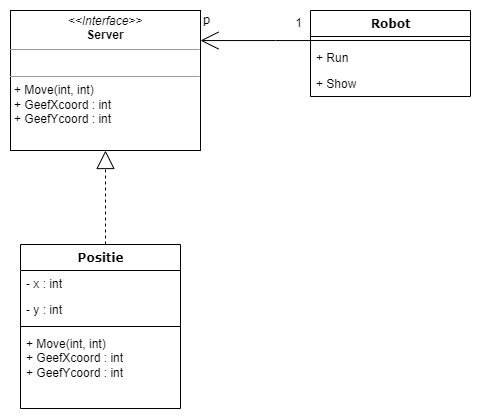

The diagram above was exported from draw.io. Its source (the exported page's mxGraphModel, read from the mxfile embedded in the PNG):
<mxGraphModel dx="947" dy="489" grid="0" gridSize="10" guides="1" tooltips="1" connect="1" arrows="1" fold="1" page="1" pageScale="1" pageWidth="1100" pageHeight="850" background="none" math="0" shadow="0">
  <root>
    <mxCell id="0" />
    <mxCell id="1" parent="0" />
    <mxCell id="b94bc138ca980ef-7" style="edgeStyle=orthogonalEdgeStyle;rounded=0;html=1;labelBackgroundColor=none;startArrow=none;startFill=0;startSize=8;endArrow=open;endFill=0;endSize=16;fontFamily=Verdana;fontSize=12;" parent="1" source="78961159f06e98e8-43" target="b94bc138ca980ef-1" edge="1">
      <mxGeometry relative="1" as="geometry">
        <Array as="points">
          <mxPoint x="505" y="256" />
          <mxPoint x="505" y="256" />
        </Array>
      </mxGeometry>
    </mxCell>
    <mxCell id="b94bc138ca980ef-17" value="p" style="text;html=1;resizable=0;points=[];align=center;verticalAlign=middle;labelBackgroundColor=#ffffff;fontSize=12;fontFamily=Verdana" parent="b94bc138ca980ef-7" vertex="1" connectable="0">
      <mxGeometry x="0.8576" y="2" relative="1" as="geometry">
        <mxPoint x="-2" y="-22" as="offset" />
      </mxGeometry>
    </mxCell>
    <mxCell id="78961159f06e98e8-43" value="Robot" style="swimlane;html=1;fontStyle=1;align=center;verticalAlign=top;childLayout=stackLayout;horizontal=1;startSize=26;horizontalStack=0;resizeParent=1;resizeLast=0;collapsible=1;marginBottom=0;swimlaneFillColor=#ffffff;rounded=0;shadow=0;comic=0;labelBackgroundColor=none;strokeWidth=1;fillColor=none;fontFamily=Verdana;fontSize=12" parent="1" vertex="1">
      <mxGeometry x="540" y="226" width="160" height="86" as="geometry" />
    </mxCell>
    <mxCell id="78961159f06e98e8-51" value="" style="line;html=1;strokeWidth=1;fillColor=none;align=left;verticalAlign=middle;spacingTop=-1;spacingLeft=3;spacingRight=3;rotatable=0;labelPosition=right;points=[];portConstraint=eastwest;" parent="78961159f06e98e8-43" vertex="1">
      <mxGeometry y="26" width="160" height="8" as="geometry" />
    </mxCell>
    <mxCell id="78961159f06e98e8-52" value="+ Run" style="text;html=1;strokeColor=none;fillColor=none;align=left;verticalAlign=top;spacingLeft=4;spacingRight=4;whiteSpace=wrap;overflow=hidden;rotatable=0;points=[[0,0.5],[1,0.5]];portConstraint=eastwest;" parent="78961159f06e98e8-43" vertex="1">
      <mxGeometry y="34" width="160" height="26" as="geometry" />
    </mxCell>
    <mxCell id="b94bc138ca980ef-2" value="+ Show" style="text;html=1;strokeColor=none;fillColor=none;align=left;verticalAlign=top;spacingLeft=4;spacingRight=4;whiteSpace=wrap;overflow=hidden;rotatable=0;points=[[0,0.5],[1,0.5]];portConstraint=eastwest;" parent="78961159f06e98e8-43" vertex="1">
      <mxGeometry y="60" width="160" height="26" as="geometry" />
    </mxCell>
    <mxCell id="b94bc138ca980ef-11" style="edgeStyle=orthogonalEdgeStyle;rounded=0;html=1;dashed=1;labelBackgroundColor=none;startArrow=none;startFill=0;startSize=8;endArrow=block;endFill=0;endSize=16;fontFamily=Verdana;fontSize=12;" parent="1" source="78961159f06e98e8-108" target="b94bc138ca980ef-1" edge="1">
      <mxGeometry relative="1" as="geometry">
        <Array as="points">
          <mxPoint x="335" y="420" />
          <mxPoint x="335" y="420" />
        </Array>
      </mxGeometry>
    </mxCell>
    <mxCell id="78961159f06e98e8-108" value="Positie" style="swimlane;html=1;fontStyle=1;align=center;verticalAlign=top;childLayout=stackLayout;horizontal=1;startSize=26;horizontalStack=0;resizeParent=1;resizeLast=0;collapsible=1;marginBottom=0;swimlaneFillColor=#ffffff;rounded=0;shadow=0;comic=0;labelBackgroundColor=none;strokeWidth=1;fillColor=none;fontFamily=Verdana;fontSize=12" parent="1" vertex="1">
      <mxGeometry x="250" y="460" width="160" height="164" as="geometry" />
    </mxCell>
    <mxCell id="78961159f06e98e8-109" value="- x : int" style="text;html=1;strokeColor=none;fillColor=none;align=left;verticalAlign=top;spacingLeft=4;spacingRight=4;whiteSpace=wrap;overflow=hidden;rotatable=0;points=[[0,0.5],[1,0.5]];portConstraint=eastwest;" parent="78961159f06e98e8-108" vertex="1">
      <mxGeometry y="26" width="160" height="26" as="geometry" />
    </mxCell>
    <mxCell id="78961159f06e98e8-110" value="- y : int" style="text;html=1;strokeColor=none;fillColor=none;align=left;verticalAlign=top;spacingLeft=4;spacingRight=4;whiteSpace=wrap;overflow=hidden;rotatable=0;points=[[0,0.5],[1,0.5]];portConstraint=eastwest;" parent="78961159f06e98e8-108" vertex="1">
      <mxGeometry y="52" width="160" height="26" as="geometry" />
    </mxCell>
    <mxCell id="78961159f06e98e8-116" value="" style="line;html=1;strokeWidth=1;fillColor=none;align=left;verticalAlign=middle;spacingTop=-1;spacingLeft=3;spacingRight=3;rotatable=0;labelPosition=right;points=[];portConstraint=eastwest;" parent="78961159f06e98e8-108" vertex="1">
      <mxGeometry y="78" width="160" height="8" as="geometry" />
    </mxCell>
    <mxCell id="78961159f06e98e8-117" value="+ Move(int, int)&lt;br&gt;+ GeefXcoord : int&lt;br&gt;+ GeefYcoord : int" style="text;html=1;strokeColor=none;fillColor=none;align=left;verticalAlign=top;spacingLeft=4;spacingRight=4;whiteSpace=wrap;overflow=hidden;rotatable=0;points=[[0,0.5],[1,0.5]];portConstraint=eastwest;" parent="78961159f06e98e8-108" vertex="1">
      <mxGeometry y="86" width="160" height="74" as="geometry" />
    </mxCell>
    <mxCell id="b94bc138ca980ef-1" value="&lt;p style=&quot;margin: 0px ; margin-top: 4px ; text-align: center&quot;&gt;&lt;i&gt;&amp;lt;&amp;lt;Interface&amp;gt;&amp;gt;&lt;/i&gt;&lt;br&gt;&lt;b&gt;Server&lt;/b&gt;&lt;/p&gt;&lt;hr size=&quot;1&quot;&gt;&lt;p style=&quot;margin: 0px ; margin-left: 4px&quot;&gt;&lt;br&gt;&lt;/p&gt;&lt;hr size=&quot;1&quot;&gt;&lt;p style=&quot;margin: 0px ; margin-left: 4px&quot;&gt;+ Move(int, int)&lt;/p&gt;&lt;p style=&quot;margin: 0px ; margin-left: 4px&quot;&gt;+ GeefXcoord : int&lt;br&gt;+ GeefYcoord : int&lt;/p&gt;&lt;p style=&quot;margin: 0px ; margin-left: 4px&quot;&gt;&lt;br&gt;&lt;/p&gt;" style="verticalAlign=top;align=left;overflow=fill;fontSize=12;fontFamily=Helvetica;html=1;rounded=0;shadow=0;comic=0;labelBackgroundColor=none;strokeWidth=1" parent="1" vertex="1">
      <mxGeometry x="240" y="226" width="190" height="140" as="geometry" />
    </mxCell>
    <mxCell id="DNUrY0T_dwybpZZGAU2q-2" value="1" style="text;html=1;align=center;verticalAlign=middle;resizable=0;points=[];autosize=1;strokeColor=none;fillColor=none;" vertex="1" parent="1">
      <mxGeometry x="520" y="230" width="16" height="18" as="geometry" />
    </mxCell>
  </root>
</mxGraphModel>